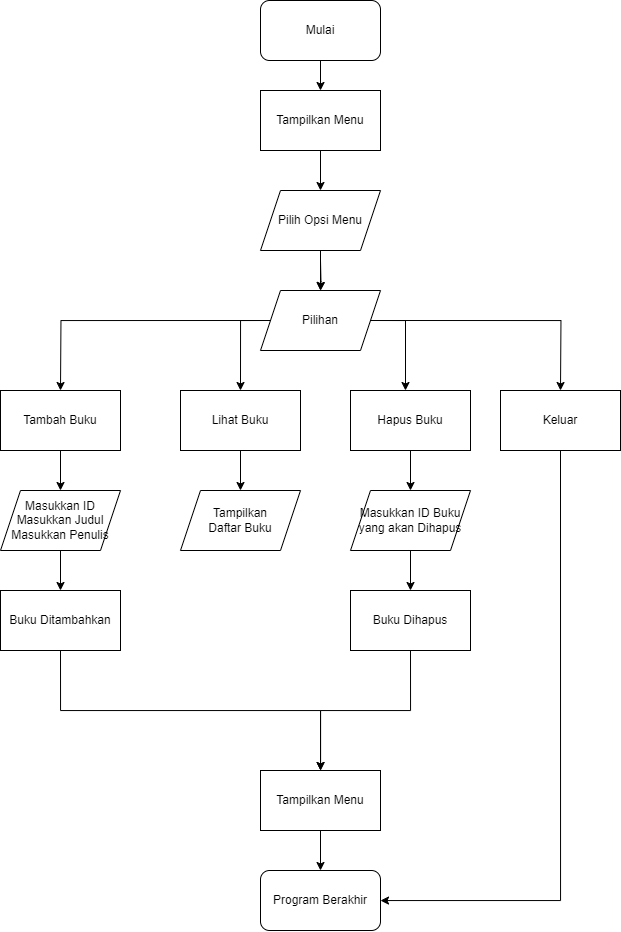

The diagram above was exported from draw.io. Its source (the exported page's mxGraphModel, read from the mxfile embedded in the PNG):
<mxGraphModel dx="1853" dy="813" grid="1" gridSize="10" guides="1" tooltips="1" connect="1" arrows="1" fold="1" page="1" pageScale="1" pageWidth="850" pageHeight="1100" math="0" shadow="0">
  <root>
    <mxCell id="0" />
    <mxCell id="1" parent="0" />
    <mxCell id="8mjYLHvnkvFiz-2dnYs0-11" style="edgeStyle=orthogonalEdgeStyle;rounded=0;orthogonalLoop=1;jettySize=auto;html=1;exitX=0.5;exitY=1;exitDx=0;exitDy=0;entryX=0.5;entryY=0;entryDx=0;entryDy=0;" edge="1" parent="1" source="8mjYLHvnkvFiz-2dnYs0-1" target="8mjYLHvnkvFiz-2dnYs0-5">
      <mxGeometry relative="1" as="geometry" />
    </mxCell>
    <mxCell id="8mjYLHvnkvFiz-2dnYs0-1" value="Mulai" style="rounded=1;whiteSpace=wrap;html=1;" vertex="1" parent="1">
      <mxGeometry x="320" y="130" width="120" height="60" as="geometry" />
    </mxCell>
    <mxCell id="8mjYLHvnkvFiz-2dnYs0-26" style="edgeStyle=orthogonalEdgeStyle;rounded=0;orthogonalLoop=1;jettySize=auto;html=1;exitX=0;exitY=0.5;exitDx=0;exitDy=0;entryX=0.5;entryY=0;entryDx=0;entryDy=0;" edge="1" parent="1" source="8mjYLHvnkvFiz-2dnYs0-4">
      <mxGeometry relative="1" as="geometry">
        <mxPoint x="120" y="520" as="targetPoint" />
      </mxGeometry>
    </mxCell>
    <mxCell id="8mjYLHvnkvFiz-2dnYs0-27" style="edgeStyle=orthogonalEdgeStyle;rounded=0;orthogonalLoop=1;jettySize=auto;html=1;exitX=0;exitY=0.5;exitDx=0;exitDy=0;entryX=0.5;entryY=0;entryDx=0;entryDy=0;" edge="1" parent="1">
      <mxGeometry relative="1" as="geometry">
        <mxPoint x="330" y="450" as="sourcePoint" />
        <mxPoint x="300" y="520" as="targetPoint" />
        <Array as="points">
          <mxPoint x="300" y="450" />
        </Array>
      </mxGeometry>
    </mxCell>
    <mxCell id="8mjYLHvnkvFiz-2dnYs0-28" style="edgeStyle=orthogonalEdgeStyle;rounded=0;orthogonalLoop=1;jettySize=auto;html=1;exitX=1;exitY=0.5;exitDx=0;exitDy=0;entryX=0.5;entryY=0;entryDx=0;entryDy=0;" edge="1" parent="1" source="8mjYLHvnkvFiz-2dnYs0-4">
      <mxGeometry relative="1" as="geometry">
        <mxPoint x="465" y="520" as="targetPoint" />
        <Array as="points">
          <mxPoint x="465" y="450" />
        </Array>
      </mxGeometry>
    </mxCell>
    <mxCell id="8mjYLHvnkvFiz-2dnYs0-29" style="edgeStyle=orthogonalEdgeStyle;rounded=0;orthogonalLoop=1;jettySize=auto;html=1;exitX=1;exitY=0.5;exitDx=0;exitDy=0;entryX=0.5;entryY=0;entryDx=0;entryDy=0;" edge="1" parent="1" source="8mjYLHvnkvFiz-2dnYs0-4">
      <mxGeometry relative="1" as="geometry">
        <mxPoint x="620" y="520" as="targetPoint" />
      </mxGeometry>
    </mxCell>
    <mxCell id="8mjYLHvnkvFiz-2dnYs0-4" value="Pilihan" style="shape=parallelogram;perimeter=parallelogramPerimeter;whiteSpace=wrap;html=1;fixedSize=1;" vertex="1" parent="1">
      <mxGeometry x="320" y="420" width="120" height="60" as="geometry" />
    </mxCell>
    <mxCell id="8mjYLHvnkvFiz-2dnYs0-24" style="edgeStyle=orthogonalEdgeStyle;rounded=0;orthogonalLoop=1;jettySize=auto;html=1;exitX=0.5;exitY=1;exitDx=0;exitDy=0;" edge="1" parent="1" source="8mjYLHvnkvFiz-2dnYs0-5" target="8mjYLHvnkvFiz-2dnYs0-30">
      <mxGeometry relative="1" as="geometry">
        <mxPoint x="380" y="310.0000000000001" as="targetPoint" />
      </mxGeometry>
    </mxCell>
    <mxCell id="8mjYLHvnkvFiz-2dnYs0-5" value="Tampilkan Menu" style="rounded=0;whiteSpace=wrap;html=1;" vertex="1" parent="1">
      <mxGeometry x="320" y="220" width="120" height="60" as="geometry" />
    </mxCell>
    <mxCell id="8mjYLHvnkvFiz-2dnYs0-25" style="edgeStyle=orthogonalEdgeStyle;rounded=0;orthogonalLoop=1;jettySize=auto;html=1;exitX=0.5;exitY=1;exitDx=0;exitDy=0;" edge="1" parent="1" target="8mjYLHvnkvFiz-2dnYs0-4">
      <mxGeometry relative="1" as="geometry">
        <mxPoint x="380" y="390" as="sourcePoint" />
      </mxGeometry>
    </mxCell>
    <mxCell id="8mjYLHvnkvFiz-2dnYs0-31" style="edgeStyle=orthogonalEdgeStyle;rounded=0;orthogonalLoop=1;jettySize=auto;html=1;exitX=0.5;exitY=1;exitDx=0;exitDy=0;" edge="1" parent="1" source="8mjYLHvnkvFiz-2dnYs0-30" target="8mjYLHvnkvFiz-2dnYs0-4">
      <mxGeometry relative="1" as="geometry" />
    </mxCell>
    <mxCell id="8mjYLHvnkvFiz-2dnYs0-30" value="Pilih Opsi Menu" style="shape=parallelogram;perimeter=parallelogramPerimeter;whiteSpace=wrap;html=1;fixedSize=1;" vertex="1" parent="1">
      <mxGeometry x="320" y="320" width="120" height="60" as="geometry" />
    </mxCell>
    <mxCell id="8mjYLHvnkvFiz-2dnYs0-61" style="edgeStyle=orthogonalEdgeStyle;rounded=0;orthogonalLoop=1;jettySize=auto;html=1;exitX=0.5;exitY=1;exitDx=0;exitDy=0;" edge="1" parent="1" source="8mjYLHvnkvFiz-2dnYs0-36" target="8mjYLHvnkvFiz-2dnYs0-59">
      <mxGeometry relative="1" as="geometry">
        <Array as="points">
          <mxPoint x="620" y="1030" />
        </Array>
      </mxGeometry>
    </mxCell>
    <mxCell id="8mjYLHvnkvFiz-2dnYs0-36" value="Keluar" style="rounded=0;whiteSpace=wrap;html=1;" vertex="1" parent="1">
      <mxGeometry x="560" y="520" width="120" height="60" as="geometry" />
    </mxCell>
    <mxCell id="8mjYLHvnkvFiz-2dnYs0-51" style="edgeStyle=orthogonalEdgeStyle;rounded=0;orthogonalLoop=1;jettySize=auto;html=1;exitX=0.5;exitY=1;exitDx=0;exitDy=0;" edge="1" parent="1" source="8mjYLHvnkvFiz-2dnYs0-37" target="8mjYLHvnkvFiz-2dnYs0-42">
      <mxGeometry relative="1" as="geometry" />
    </mxCell>
    <mxCell id="8mjYLHvnkvFiz-2dnYs0-37" value="Hapus Buku" style="rounded=0;whiteSpace=wrap;html=1;" vertex="1" parent="1">
      <mxGeometry x="410" y="520" width="120" height="60" as="geometry" />
    </mxCell>
    <mxCell id="8mjYLHvnkvFiz-2dnYs0-49" style="edgeStyle=orthogonalEdgeStyle;rounded=0;orthogonalLoop=1;jettySize=auto;html=1;exitX=0.5;exitY=1;exitDx=0;exitDy=0;" edge="1" parent="1" source="8mjYLHvnkvFiz-2dnYs0-38" target="8mjYLHvnkvFiz-2dnYs0-41">
      <mxGeometry relative="1" as="geometry" />
    </mxCell>
    <mxCell id="8mjYLHvnkvFiz-2dnYs0-38" value="Lihat Buku" style="rounded=0;whiteSpace=wrap;html=1;" vertex="1" parent="1">
      <mxGeometry x="240" y="520" width="120" height="60" as="geometry" />
    </mxCell>
    <mxCell id="8mjYLHvnkvFiz-2dnYs0-47" style="edgeStyle=orthogonalEdgeStyle;rounded=0;orthogonalLoop=1;jettySize=auto;html=1;exitX=0.5;exitY=1;exitDx=0;exitDy=0;" edge="1" parent="1" source="8mjYLHvnkvFiz-2dnYs0-39" target="8mjYLHvnkvFiz-2dnYs0-40">
      <mxGeometry relative="1" as="geometry" />
    </mxCell>
    <mxCell id="8mjYLHvnkvFiz-2dnYs0-39" value="Tambah Buku" style="rounded=0;whiteSpace=wrap;html=1;" vertex="1" parent="1">
      <mxGeometry x="60" y="520" width="120" height="60" as="geometry" />
    </mxCell>
    <mxCell id="8mjYLHvnkvFiz-2dnYs0-48" style="edgeStyle=orthogonalEdgeStyle;rounded=0;orthogonalLoop=1;jettySize=auto;html=1;exitX=0.5;exitY=1;exitDx=0;exitDy=0;" edge="1" parent="1" source="8mjYLHvnkvFiz-2dnYs0-40" target="8mjYLHvnkvFiz-2dnYs0-45">
      <mxGeometry relative="1" as="geometry" />
    </mxCell>
    <mxCell id="8mjYLHvnkvFiz-2dnYs0-40" value="Masukkan ID&lt;div&gt;Masukkan Judul&lt;/div&gt;&lt;div&gt;Masukkan Penulis&lt;/div&gt;" style="shape=parallelogram;perimeter=parallelogramPerimeter;whiteSpace=wrap;html=1;fixedSize=1;" vertex="1" parent="1">
      <mxGeometry x="60" y="620" width="120" height="60" as="geometry" />
    </mxCell>
    <mxCell id="8mjYLHvnkvFiz-2dnYs0-41" value="Tampilkan&lt;div&gt;Daftar Buku&lt;/div&gt;" style="shape=parallelogram;perimeter=parallelogramPerimeter;whiteSpace=wrap;html=1;fixedSize=1;" vertex="1" parent="1">
      <mxGeometry x="240" y="620" width="120" height="60" as="geometry" />
    </mxCell>
    <mxCell id="8mjYLHvnkvFiz-2dnYs0-53" style="edgeStyle=orthogonalEdgeStyle;rounded=0;orthogonalLoop=1;jettySize=auto;html=1;exitX=0.5;exitY=1;exitDx=0;exitDy=0;" edge="1" parent="1" source="8mjYLHvnkvFiz-2dnYs0-42" target="8mjYLHvnkvFiz-2dnYs0-44">
      <mxGeometry relative="1" as="geometry" />
    </mxCell>
    <mxCell id="8mjYLHvnkvFiz-2dnYs0-42" value="Masukkan ID Buku yang akan Dihapus" style="shape=parallelogram;perimeter=parallelogramPerimeter;whiteSpace=wrap;html=1;fixedSize=1;" vertex="1" parent="1">
      <mxGeometry x="410" y="620" width="120" height="60" as="geometry" />
    </mxCell>
    <mxCell id="8mjYLHvnkvFiz-2dnYs0-58" style="edgeStyle=orthogonalEdgeStyle;rounded=0;orthogonalLoop=1;jettySize=auto;html=1;exitX=0.5;exitY=1;exitDx=0;exitDy=0;" edge="1" parent="1" source="8mjYLHvnkvFiz-2dnYs0-44" target="8mjYLHvnkvFiz-2dnYs0-54">
      <mxGeometry relative="1" as="geometry" />
    </mxCell>
    <mxCell id="8mjYLHvnkvFiz-2dnYs0-44" value="Buku Dihapus" style="rounded=0;whiteSpace=wrap;html=1;" vertex="1" parent="1">
      <mxGeometry x="410" y="720" width="120" height="60" as="geometry" />
    </mxCell>
    <mxCell id="8mjYLHvnkvFiz-2dnYs0-57" style="edgeStyle=orthogonalEdgeStyle;rounded=0;orthogonalLoop=1;jettySize=auto;html=1;exitX=0.5;exitY=1;exitDx=0;exitDy=0;" edge="1" parent="1" source="8mjYLHvnkvFiz-2dnYs0-45" target="8mjYLHvnkvFiz-2dnYs0-54">
      <mxGeometry relative="1" as="geometry" />
    </mxCell>
    <mxCell id="8mjYLHvnkvFiz-2dnYs0-45" value="Buku Ditambahkan" style="rounded=0;whiteSpace=wrap;html=1;" vertex="1" parent="1">
      <mxGeometry x="60" y="720" width="120" height="60" as="geometry" />
    </mxCell>
    <mxCell id="8mjYLHvnkvFiz-2dnYs0-60" style="edgeStyle=orthogonalEdgeStyle;rounded=0;orthogonalLoop=1;jettySize=auto;html=1;exitX=0.5;exitY=1;exitDx=0;exitDy=0;" edge="1" parent="1" source="8mjYLHvnkvFiz-2dnYs0-54" target="8mjYLHvnkvFiz-2dnYs0-59">
      <mxGeometry relative="1" as="geometry" />
    </mxCell>
    <mxCell id="8mjYLHvnkvFiz-2dnYs0-54" value="Tampilkan Menu" style="rounded=0;whiteSpace=wrap;html=1;" vertex="1" parent="1">
      <mxGeometry x="320" y="900" width="120" height="60" as="geometry" />
    </mxCell>
    <mxCell id="8mjYLHvnkvFiz-2dnYs0-59" value="Program Berakhir" style="rounded=1;whiteSpace=wrap;html=1;" vertex="1" parent="1">
      <mxGeometry x="320" y="1000" width="120" height="60" as="geometry" />
    </mxCell>
  </root>
</mxGraphModel>